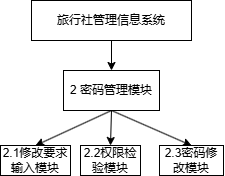

The diagram above was exported from draw.io. Its source (the exported page's mxGraphModel, read from the mxfile embedded in the PNG):
<mxGraphModel dx="798" dy="378" grid="1" gridSize="10" guides="1" tooltips="1" connect="1" arrows="1" fold="1" page="1" pageScale="1" pageWidth="827" pageHeight="1169" math="0" shadow="0">
  <root>
    <mxCell id="0" />
    <mxCell id="1" parent="0" />
    <mxCell id="IZ25s0lil_S4r1yYNmUO-2" style="rounded=0;orthogonalLoop=1;jettySize=auto;html=1;exitX=0.5;exitY=1;exitDx=0;exitDy=0;entryX=0.5;entryY=0;entryDx=0;entryDy=0;" edge="1" parent="1" source="IZ25s0lil_S4r1yYNmUO-7" target="IZ25s0lil_S4r1yYNmUO-15">
      <mxGeometry relative="1" as="geometry" />
    </mxCell>
    <mxCell id="IZ25s0lil_S4r1yYNmUO-7" value="旅行社管理信息系统" style="rounded=0;whiteSpace=wrap;html=1;" vertex="1" parent="1">
      <mxGeometry x="221" y="440" width="160" height="40" as="geometry" />
    </mxCell>
    <mxCell id="IZ25s0lil_S4r1yYNmUO-12" style="rounded=0;orthogonalLoop=1;jettySize=auto;html=1;exitX=0.5;exitY=1;exitDx=0;exitDy=0;entryX=0.5;entryY=0;entryDx=0;entryDy=0;" edge="1" parent="1" source="IZ25s0lil_S4r1yYNmUO-15" target="IZ25s0lil_S4r1yYNmUO-50">
      <mxGeometry relative="1" as="geometry" />
    </mxCell>
    <mxCell id="IZ25s0lil_S4r1yYNmUO-13" style="rounded=0;orthogonalLoop=1;jettySize=auto;html=1;exitX=0.5;exitY=1;exitDx=0;exitDy=0;entryX=0.5;entryY=0;entryDx=0;entryDy=0;" edge="1" parent="1" source="IZ25s0lil_S4r1yYNmUO-15" target="IZ25s0lil_S4r1yYNmUO-52">
      <mxGeometry relative="1" as="geometry" />
    </mxCell>
    <mxCell id="IZ25s0lil_S4r1yYNmUO-14" style="rounded=0;orthogonalLoop=1;jettySize=auto;html=1;exitX=0.5;exitY=1;exitDx=0;exitDy=0;entryX=0.5;entryY=0;entryDx=0;entryDy=0;" edge="1" parent="1" source="IZ25s0lil_S4r1yYNmUO-15" target="IZ25s0lil_S4r1yYNmUO-54">
      <mxGeometry relative="1" as="geometry" />
    </mxCell>
    <mxCell id="IZ25s0lil_S4r1yYNmUO-15" value="2 密码管理模块" style="rounded=0;whiteSpace=wrap;html=1;" vertex="1" parent="1">
      <mxGeometry x="253" y="510" width="96" height="40" as="geometry" />
    </mxCell>
    <mxCell id="IZ25s0lil_S4r1yYNmUO-50" value="2.1修改要求输入模块" style="rounded=0;whiteSpace=wrap;html=1;" vertex="1" parent="1">
      <mxGeometry x="190" y="585" width="70" height="30" as="geometry" />
    </mxCell>
    <mxCell id="IZ25s0lil_S4r1yYNmUO-52" value="2.2权限检验模块" style="rounded=0;whiteSpace=wrap;html=1;" vertex="1" parent="1">
      <mxGeometry x="270" y="585" width="60" height="30" as="geometry" />
    </mxCell>
    <mxCell id="IZ25s0lil_S4r1yYNmUO-54" value="2.3密码修改模块" style="rounded=0;whiteSpace=wrap;html=1;" vertex="1" parent="1">
      <mxGeometry x="349" y="585" width="64" height="30" as="geometry" />
    </mxCell>
  </root>
</mxGraphModel>